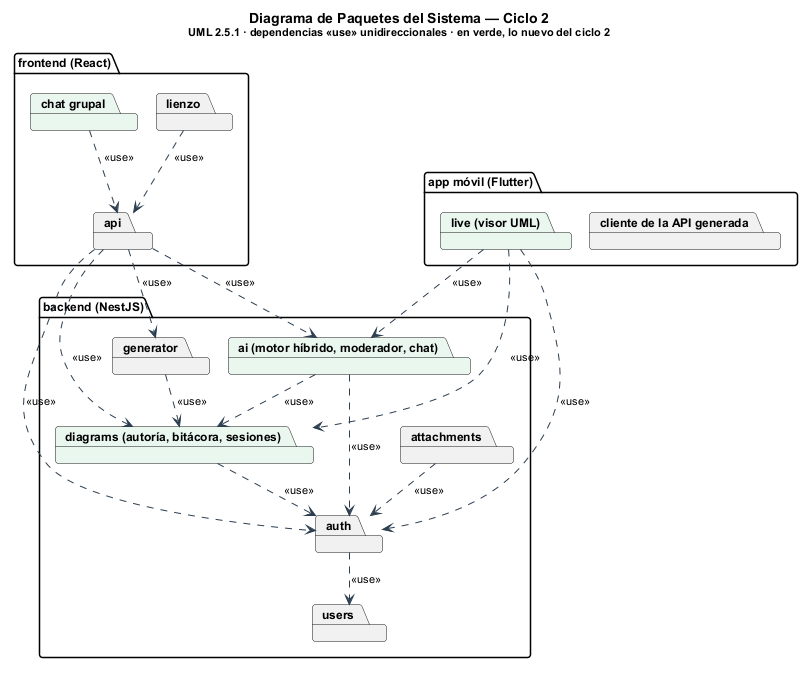

The diagram above was rendered by PlantUML. Its source (embedded in the PNG):
@startuml paquetes
' Diagrama de paquetes — ciclos 1 y 2 — UML 2.5.1
!include ../_estilo.iuml
title Diagrama de Paquetes del Sistema — Ciclo 2\n<size:11>UML 2.5.1 · dependencias «use» unidireccionales · en verde, lo nuevo del ciclo 2</size>

package "frontend (React)" {
  package "lienzo"
  package "chat grupal" #E9F7EF
  package "api"
}
package "app móvil (Flutter)" {
  package "cliente de la API generada"
  package "live (visor UML)" #E9F7EF
}
package "backend (NestJS)" {
  package "auth"
  package "users"
  package "diagrams (autoría, bitácora, sesiones)" #E9F7EF
  package "ai (motor híbrido, moderador, chat)" #E9F7EF
  package "generator"
  package "attachments"
}

"lienzo" ..> "api" : <<use>>
"chat grupal" ..> "api" : <<use>>
"api" ..> "auth" : <<use>>
"api" ..> "diagrams (autoría, bitácora, sesiones)" : <<use>>
"api" ..> "ai (motor híbrido, moderador, chat)" : <<use>>
"api" ..> "generator" : <<use>>
"live (visor UML)" ..> "diagrams (autoría, bitácora, sesiones)" : <<use>>
"live (visor UML)" ..> "ai (motor híbrido, moderador, chat)" : <<use>>
"live (visor UML)" ..> "auth" : <<use>>
"auth" ..> "users" : <<use>>
"diagrams (autoría, bitácora, sesiones)" ..> "auth" : <<use>>
"ai (motor híbrido, moderador, chat)" ..> "diagrams (autoría, bitácora, sesiones)" : <<use>>
"ai (motor híbrido, moderador, chat)" ..> "auth" : <<use>>
"generator" ..> "diagrams (autoría, bitácora, sesiones)" : <<use>>
"attachments" ..> "auth" : <<use>>
@enduml